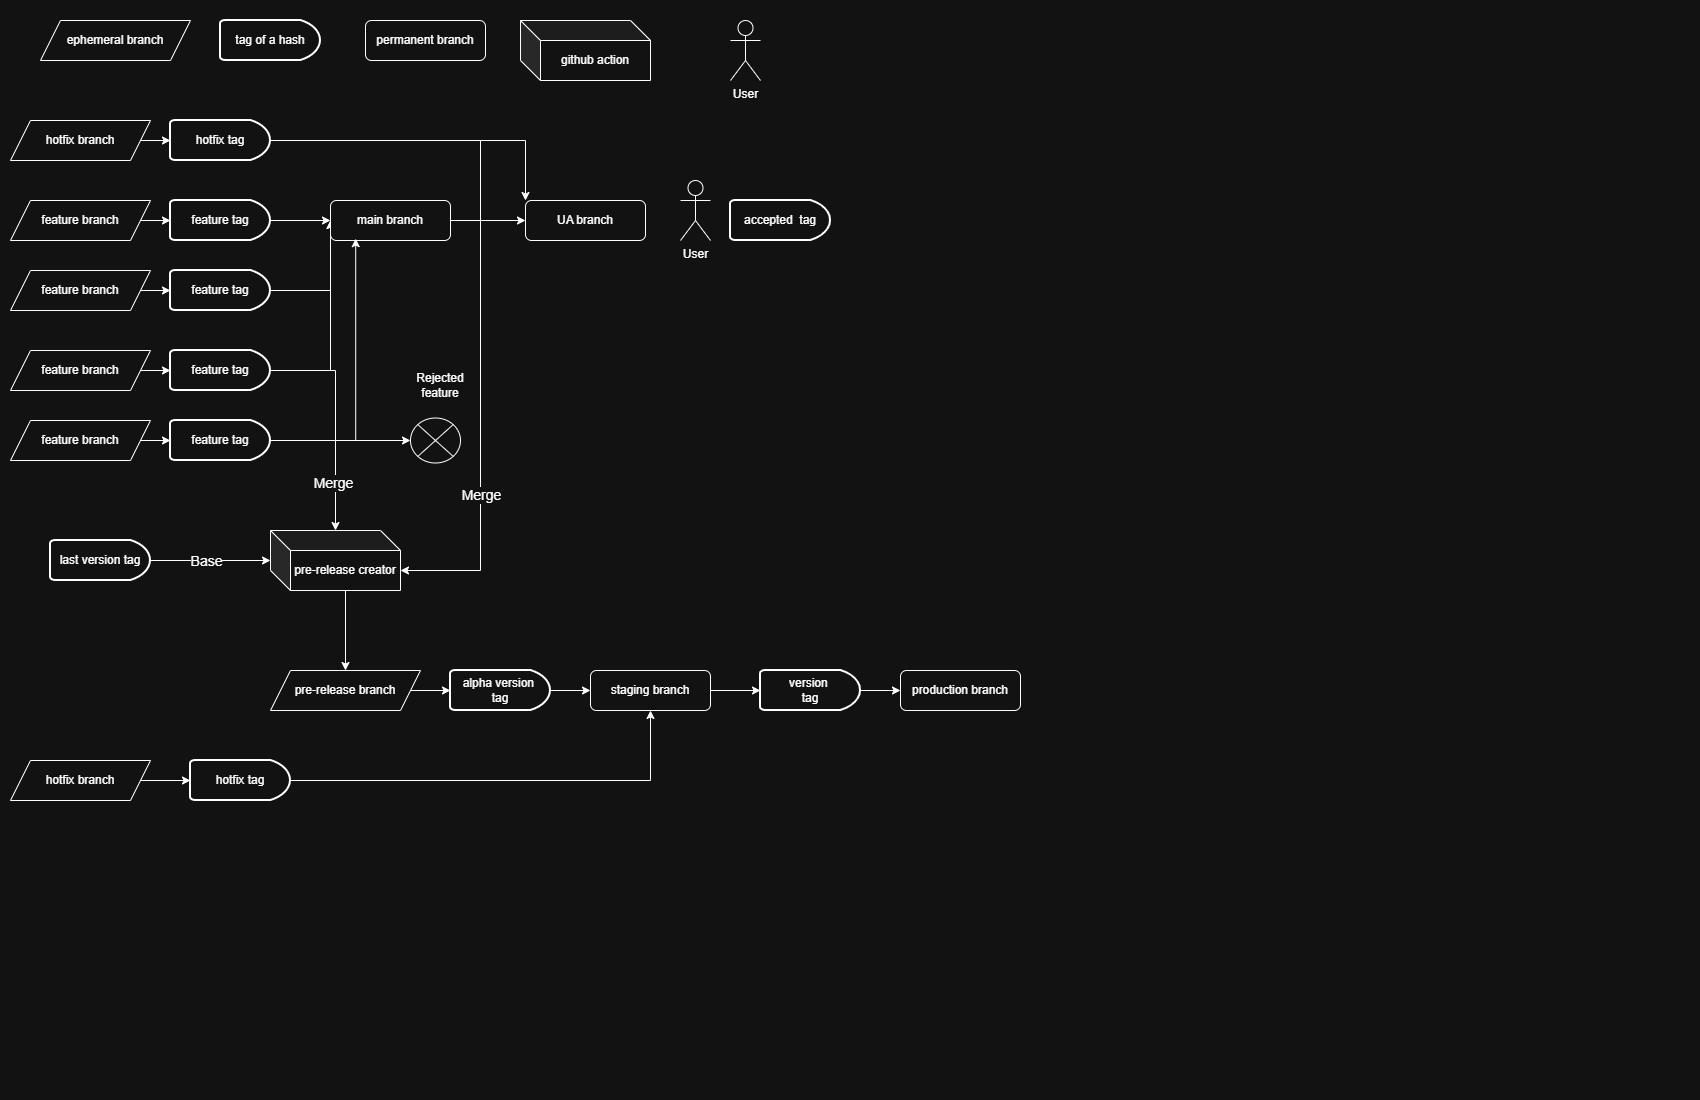

The diagram above was exported from draw.io. Its source (the exported page's mxGraphModel, read from the mxfile embedded in the PNG):
<mxGraphModel dx="1373" dy="697" grid="1" gridSize="10" guides="1" tooltips="1" connect="1" arrows="1" fold="1" page="1" pageScale="1" pageWidth="850" pageHeight="1100" math="0" shadow="0">
  <root>
    <mxCell id="0" />
    <mxCell id="1" parent="0" />
    <mxCell id="x4x8FukQTEtuKvzuWcVO-1" parent="1" style="shape=parallelogram;perimeter=parallelogramPerimeter;whiteSpace=wrap;html=1;fixedSize=1;" value="ephemeral branch" vertex="1">
      <mxGeometry height="40" width="150" x="40" y="20" as="geometry" />
    </mxCell>
    <mxCell id="x4x8FukQTEtuKvzuWcVO-3" parent="1" style="strokeWidth=2;html=1;shape=mxgraph.flowchart.delay;whiteSpace=wrap;" value="tag of a hash" vertex="1">
      <mxGeometry height="40" width="100" x="220" y="20" as="geometry" />
    </mxCell>
    <mxCell id="x4x8FukQTEtuKvzuWcVO-4" parent="1" style="rounded=1;whiteSpace=wrap;html=1;" value="permanent branch" vertex="1">
      <mxGeometry height="40" width="120" x="365" y="20" as="geometry" />
    </mxCell>
    <mxCell id="x4x8FukQTEtuKvzuWcVO-5" parent="1" style="shape=cube;whiteSpace=wrap;html=1;boundedLbl=1;backgroundOutline=1;darkOpacity=0.05;darkOpacity2=0.1;" value="github action" vertex="1">
      <mxGeometry height="60" width="130" x="520" y="20" as="geometry" />
    </mxCell>
    <mxCell id="x4x8FukQTEtuKvzuWcVO-7" parent="1" style="shape=umlActor;verticalLabelPosition=bottom;verticalAlign=top;html=1;outlineConnect=0;" value="User" vertex="1">
      <mxGeometry height="60" width="30" x="680" y="180" as="geometry" />
    </mxCell>
    <mxCell id="x4x8FukQTEtuKvzuWcVO-27" edge="1" parent="1" source="x4x8FukQTEtuKvzuWcVO-8" style="edgeStyle=orthogonalEdgeStyle;rounded=0;orthogonalLoop=1;jettySize=auto;html=1;exitX=1;exitY=0.5;exitDx=0;exitDy=0;" target="x4x8FukQTEtuKvzuWcVO-13">
      <mxGeometry relative="1" as="geometry" />
    </mxCell>
    <mxCell id="x4x8FukQTEtuKvzuWcVO-8" parent="1" style="shape=parallelogram;perimeter=parallelogramPerimeter;whiteSpace=wrap;html=1;fixedSize=1;" value="feature branch" vertex="1">
      <mxGeometry height="40" width="140" x="10" y="420" as="geometry" />
    </mxCell>
    <mxCell id="x4x8FukQTEtuKvzuWcVO-23" edge="1" parent="1" source="x4x8FukQTEtuKvzuWcVO-10" style="edgeStyle=orthogonalEdgeStyle;rounded=0;orthogonalLoop=1;jettySize=auto;html=1;exitX=1;exitY=0.5;exitDx=0;exitDy=0;" target="x4x8FukQTEtuKvzuWcVO-14">
      <mxGeometry relative="1" as="geometry" />
    </mxCell>
    <mxCell id="x4x8FukQTEtuKvzuWcVO-10" parent="1" style="shape=parallelogram;perimeter=parallelogramPerimeter;whiteSpace=wrap;html=1;fixedSize=1;" value="feature branch" vertex="1">
      <mxGeometry height="40" width="140" x="10" y="200" as="geometry" />
    </mxCell>
    <mxCell id="x4x8FukQTEtuKvzuWcVO-24" edge="1" parent="1" source="x4x8FukQTEtuKvzuWcVO-11" style="edgeStyle=orthogonalEdgeStyle;rounded=0;orthogonalLoop=1;jettySize=auto;html=1;exitX=1;exitY=0.5;exitDx=0;exitDy=0;" target="x4x8FukQTEtuKvzuWcVO-15">
      <mxGeometry relative="1" as="geometry" />
    </mxCell>
    <mxCell id="x4x8FukQTEtuKvzuWcVO-11" parent="1" style="shape=parallelogram;perimeter=parallelogramPerimeter;whiteSpace=wrap;html=1;fixedSize=1;" value="feature branch" vertex="1">
      <mxGeometry height="40" width="140" x="10" y="270" as="geometry" />
    </mxCell>
    <mxCell id="x4x8FukQTEtuKvzuWcVO-22" edge="1" parent="1" source="x4x8FukQTEtuKvzuWcVO-12" style="edgeStyle=orthogonalEdgeStyle;rounded=0;orthogonalLoop=1;jettySize=auto;html=1;exitX=1;exitY=0.5;exitDx=0;exitDy=0;" target="x4x8FukQTEtuKvzuWcVO-16">
      <mxGeometry relative="1" as="geometry" />
    </mxCell>
    <mxCell id="x4x8FukQTEtuKvzuWcVO-12" parent="1" style="shape=parallelogram;perimeter=parallelogramPerimeter;whiteSpace=wrap;html=1;fixedSize=1;" value="feature branch" vertex="1">
      <mxGeometry height="40" width="140" x="10" y="350" as="geometry" />
    </mxCell>
    <mxCell id="QnteNw5wlrSyk-NdQbp0-2" edge="1" parent="1" source="x4x8FukQTEtuKvzuWcVO-13" style="edgeStyle=orthogonalEdgeStyle;rounded=0;orthogonalLoop=1;jettySize=auto;html=1;exitX=1;exitY=0.5;exitDx=0;exitDy=0;exitPerimeter=0;" target="x4x8FukQTEtuKvzuWcVO-38">
      <mxGeometry relative="1" as="geometry" />
    </mxCell>
    <mxCell id="x4x8FukQTEtuKvzuWcVO-13" parent="1" style="strokeWidth=2;html=1;shape=mxgraph.flowchart.delay;whiteSpace=wrap;" value="feature tag" vertex="1">
      <mxGeometry height="40" width="100" x="170" y="420" as="geometry" />
    </mxCell>
    <mxCell id="x4x8FukQTEtuKvzuWcVO-28" edge="1" parent="1" source="x4x8FukQTEtuKvzuWcVO-14" style="edgeStyle=orthogonalEdgeStyle;rounded=0;orthogonalLoop=1;jettySize=auto;html=1;exitX=1;exitY=0.5;exitDx=0;exitDy=0;exitPerimeter=0;" target="x4x8FukQTEtuKvzuWcVO-17">
      <mxGeometry relative="1" as="geometry" />
    </mxCell>
    <mxCell id="x4x8FukQTEtuKvzuWcVO-14" parent="1" style="strokeWidth=2;html=1;shape=mxgraph.flowchart.delay;whiteSpace=wrap;" value="feature tag" vertex="1">
      <mxGeometry height="40" width="100" x="170" y="200" as="geometry" />
    </mxCell>
    <mxCell id="x4x8FukQTEtuKvzuWcVO-29" edge="1" parent="1" source="x4x8FukQTEtuKvzuWcVO-15" style="edgeStyle=orthogonalEdgeStyle;rounded=0;orthogonalLoop=1;jettySize=auto;html=1;exitX=1;exitY=0.5;exitDx=0;exitDy=0;exitPerimeter=0;">
      <mxGeometry relative="1" as="geometry">
        <mxPoint x="330" y="220" as="targetPoint" />
      </mxGeometry>
    </mxCell>
    <mxCell id="x4x8FukQTEtuKvzuWcVO-15" parent="1" style="strokeWidth=2;html=1;shape=mxgraph.flowchart.delay;whiteSpace=wrap;" value="feature tag" vertex="1">
      <mxGeometry height="40" width="100" x="170" y="270" as="geometry" />
    </mxCell>
    <mxCell id="x4x8FukQTEtuKvzuWcVO-30" edge="1" parent="1" source="x4x8FukQTEtuKvzuWcVO-16" style="edgeStyle=orthogonalEdgeStyle;rounded=0;orthogonalLoop=1;jettySize=auto;html=1;exitX=1;exitY=0.5;exitDx=0;exitDy=0;exitPerimeter=0;">
      <mxGeometry relative="1" as="geometry">
        <Array as="points">
          <mxPoint x="330" y="370" />
        </Array>
        <mxPoint x="330" y="220" as="targetPoint" />
      </mxGeometry>
    </mxCell>
    <mxCell id="QnteNw5wlrSyk-NdQbp0-4" edge="1" parent="1" source="x4x8FukQTEtuKvzuWcVO-16" style="edgeStyle=orthogonalEdgeStyle;rounded=0;orthogonalLoop=1;jettySize=auto;html=1;exitX=1;exitY=0.5;exitDx=0;exitDy=0;exitPerimeter=0;" target="QnteNw5wlrSyk-NdQbp0-3">
      <mxGeometry relative="1" as="geometry" />
    </mxCell>
    <mxCell id="QnteNw5wlrSyk-NdQbp0-8" connectable="0" parent="QnteNw5wlrSyk-NdQbp0-4" style="edgeLabel;html=1;align=center;verticalAlign=middle;resizable=0;points=[];" value="&lt;font style=&quot;font-size: 14px;&quot;&gt;Merge&lt;/font&gt;" vertex="1">
      <mxGeometry relative="1" x="0.5733" y="-3" as="geometry">
        <mxPoint as="offset" />
      </mxGeometry>
    </mxCell>
    <mxCell id="x4x8FukQTEtuKvzuWcVO-16" parent="1" style="strokeWidth=2;html=1;shape=mxgraph.flowchart.delay;whiteSpace=wrap;" value="feature tag" vertex="1">
      <mxGeometry height="40" width="100" x="170" y="350" as="geometry" />
    </mxCell>
    <mxCell id="x4x8FukQTEtuKvzuWcVO-34" edge="1" parent="1" source="x4x8FukQTEtuKvzuWcVO-17" style="edgeStyle=orthogonalEdgeStyle;rounded=0;orthogonalLoop=1;jettySize=auto;html=1;exitX=1;exitY=0.5;exitDx=0;exitDy=0;" target="x4x8FukQTEtuKvzuWcVO-32">
      <mxGeometry relative="1" as="geometry" />
    </mxCell>
    <mxCell id="x4x8FukQTEtuKvzuWcVO-17" parent="1" style="rounded=1;whiteSpace=wrap;html=1;" value="main branch" vertex="1">
      <mxGeometry height="40" width="120" x="330" y="200" as="geometry" />
    </mxCell>
    <mxCell id="x4x8FukQTEtuKvzuWcVO-26" edge="1" parent="1" source="x4x8FukQTEtuKvzuWcVO-18" style="edgeStyle=orthogonalEdgeStyle;rounded=0;orthogonalLoop=1;jettySize=auto;html=1;exitX=1;exitY=0.5;exitDx=0;exitDy=0;" target="x4x8FukQTEtuKvzuWcVO-19">
      <mxGeometry relative="1" as="geometry" />
    </mxCell>
    <mxCell id="x4x8FukQTEtuKvzuWcVO-18" parent="1" style="shape=parallelogram;perimeter=parallelogramPerimeter;whiteSpace=wrap;html=1;fixedSize=1;" value="hotfix branch" vertex="1">
      <mxGeometry height="40" width="140" x="10" y="120" as="geometry" />
    </mxCell>
    <mxCell id="x4x8FukQTEtuKvzuWcVO-36" edge="1" parent="1" source="x4x8FukQTEtuKvzuWcVO-19" style="edgeStyle=orthogonalEdgeStyle;rounded=0;orthogonalLoop=1;jettySize=auto;html=1;exitX=1;exitY=0.5;exitDx=0;exitDy=0;exitPerimeter=0;entryX=0;entryY=0;entryDx=0;entryDy=0;" target="x4x8FukQTEtuKvzuWcVO-32">
      <mxGeometry relative="1" as="geometry" />
    </mxCell>
    <mxCell id="x4x8FukQTEtuKvzuWcVO-19" parent="1" style="strokeWidth=2;html=1;shape=mxgraph.flowchart.delay;whiteSpace=wrap;" value="hotfix tag" vertex="1">
      <mxGeometry height="40" width="100" x="170" y="120" as="geometry" />
    </mxCell>
    <mxCell id="x4x8FukQTEtuKvzuWcVO-32" parent="1" style="rounded=1;whiteSpace=wrap;html=1;" value="UA branch" vertex="1">
      <mxGeometry height="40" width="120" x="525" y="200" as="geometry" />
    </mxCell>
    <mxCell id="x4x8FukQTEtuKvzuWcVO-33" parent="1" style="strokeWidth=2;html=1;shape=mxgraph.flowchart.delay;whiteSpace=wrap;" value="accepted&amp;nbsp; tag" vertex="1">
      <mxGeometry height="40" width="100" x="730" y="200" as="geometry" />
    </mxCell>
    <mxCell id="x4x8FukQTEtuKvzuWcVO-35" parent="1" style="shape=umlActor;verticalLabelPosition=bottom;verticalAlign=top;html=1;outlineConnect=0;" value="User" vertex="1">
      <mxGeometry height="60" width="30" x="730" y="20" as="geometry" />
    </mxCell>
    <mxCell id="x4x8FukQTEtuKvzuWcVO-37" edge="1" parent="1" source="x4x8FukQTEtuKvzuWcVO-13" style="edgeStyle=orthogonalEdgeStyle;rounded=0;orthogonalLoop=1;jettySize=auto;html=1;exitX=1;exitY=0.5;exitDx=0;exitDy=0;exitPerimeter=0;entryX=0.21;entryY=0.954;entryDx=0;entryDy=0;entryPerimeter=0;" target="x4x8FukQTEtuKvzuWcVO-17">
      <mxGeometry relative="1" as="geometry" />
    </mxCell>
    <mxCell id="x4x8FukQTEtuKvzuWcVO-38" parent="1" style="verticalLabelPosition=bottom;verticalAlign=top;html=1;shape=mxgraph.flowchart.or;" value="" vertex="1">
      <mxGeometry height="45" width="50" x="410" y="417.5" as="geometry" />
    </mxCell>
    <mxCell id="QnteNw5wlrSyk-NdQbp0-1" parent="1" style="text;html=1;whiteSpace=wrap;strokeColor=none;fillColor=none;align=center;verticalAlign=middle;rounded=0;" value="Rejected feature" vertex="1">
      <mxGeometry height="30" width="60" x="410" y="370" as="geometry" />
    </mxCell>
    <mxCell id="QnteNw5wlrSyk-NdQbp0-12" edge="1" parent="1" source="QnteNw5wlrSyk-NdQbp0-3" style="edgeStyle=orthogonalEdgeStyle;rounded=0;orthogonalLoop=1;jettySize=auto;html=1;exitX=0;exitY=0;exitDx=75;exitDy=60;exitPerimeter=0;" target="QnteNw5wlrSyk-NdQbp0-11">
      <mxGeometry relative="1" as="geometry" />
    </mxCell>
    <mxCell id="QnteNw5wlrSyk-NdQbp0-3" parent="1" style="shape=cube;whiteSpace=wrap;html=1;boundedLbl=1;backgroundOutline=1;darkOpacity=0.05;darkOpacity2=0.1;" value="pre-release creator" vertex="1">
      <mxGeometry height="60" width="130" x="270" y="530" as="geometry" />
    </mxCell>
    <mxCell id="QnteNw5wlrSyk-NdQbp0-6" edge="1" parent="1" source="QnteNw5wlrSyk-NdQbp0-5" style="edgeStyle=orthogonalEdgeStyle;rounded=0;orthogonalLoop=1;jettySize=auto;html=1;exitX=1;exitY=0.5;exitDx=0;exitDy=0;exitPerimeter=0;" target="QnteNw5wlrSyk-NdQbp0-3">
      <mxGeometry relative="1" as="geometry" />
    </mxCell>
    <mxCell id="QnteNw5wlrSyk-NdQbp0-7" connectable="0" parent="QnteNw5wlrSyk-NdQbp0-6" style="edgeLabel;html=1;align=center;verticalAlign=middle;resizable=0;points=[];" value="&lt;font style=&quot;font-size: 14px;&quot;&gt;Base&lt;/font&gt;" vertex="1">
      <mxGeometry relative="1" x="-0.0833" as="geometry">
        <mxPoint as="offset" />
      </mxGeometry>
    </mxCell>
    <mxCell id="QnteNw5wlrSyk-NdQbp0-5" parent="1" style="strokeWidth=2;html=1;shape=mxgraph.flowchart.delay;whiteSpace=wrap;" value="last version tag" vertex="1">
      <mxGeometry height="40" width="100" x="50" y="540" as="geometry" />
    </mxCell>
    <mxCell id="QnteNw5wlrSyk-NdQbp0-9" edge="1" parent="1" source="x4x8FukQTEtuKvzuWcVO-19" style="edgeStyle=orthogonalEdgeStyle;rounded=0;orthogonalLoop=1;jettySize=auto;html=1;exitX=1;exitY=0.5;exitDx=0;exitDy=0;exitPerimeter=0;entryX=0;entryY=0;entryDx=130;entryDy=40;entryPerimeter=0;" target="QnteNw5wlrSyk-NdQbp0-3">
      <mxGeometry relative="1" as="geometry">
        <Array as="points">
          <mxPoint x="480" y="140" />
          <mxPoint x="480" y="570" />
        </Array>
      </mxGeometry>
    </mxCell>
    <mxCell id="QnteNw5wlrSyk-NdQbp0-10" connectable="0" parent="QnteNw5wlrSyk-NdQbp0-9" style="edgeLabel;html=1;align=center;verticalAlign=middle;resizable=0;points=[];" value="&lt;font style=&quot;font-size: 14px;&quot;&gt;Merge&lt;/font&gt;" vertex="1">
      <mxGeometry relative="1" x="0.5667" as="geometry">
        <mxPoint as="offset" />
      </mxGeometry>
    </mxCell>
    <mxCell id="QnteNw5wlrSyk-NdQbp0-11" parent="1" style="shape=parallelogram;perimeter=parallelogramPerimeter;whiteSpace=wrap;html=1;fixedSize=1;" value="pre-release branch" vertex="1">
      <mxGeometry height="40" width="150" x="270" y="670" as="geometry" />
    </mxCell>
    <mxCell id="QnteNw5wlrSyk-NdQbp0-23" edge="1" parent="1" source="QnteNw5wlrSyk-NdQbp0-13" style="edgeStyle=orthogonalEdgeStyle;rounded=0;orthogonalLoop=1;jettySize=auto;html=1;exitX=1;exitY=0.5;exitDx=0;exitDy=0;" target="QnteNw5wlrSyk-NdQbp0-18">
      <mxGeometry relative="1" as="geometry" />
    </mxCell>
    <mxCell id="QnteNw5wlrSyk-NdQbp0-13" parent="1" style="rounded=1;whiteSpace=wrap;html=1;" value="staging branch" vertex="1">
      <mxGeometry height="40" width="120" x="590" y="670" as="geometry" />
    </mxCell>
    <mxCell id="QnteNw5wlrSyk-NdQbp0-15" parent="1" style="rounded=1;whiteSpace=wrap;html=1;" value="production branch" vertex="1">
      <mxGeometry height="40" width="120" x="900" y="670" as="geometry" />
    </mxCell>
    <mxCell id="QnteNw5wlrSyk-NdQbp0-22" edge="1" parent="1" source="QnteNw5wlrSyk-NdQbp0-17" style="edgeStyle=orthogonalEdgeStyle;rounded=0;orthogonalLoop=1;jettySize=auto;html=1;exitX=1;exitY=0.5;exitDx=0;exitDy=0;exitPerimeter=0;" target="QnteNw5wlrSyk-NdQbp0-13">
      <mxGeometry relative="1" as="geometry" />
    </mxCell>
    <mxCell id="QnteNw5wlrSyk-NdQbp0-17" parent="1" style="strokeWidth=2;html=1;shape=mxgraph.flowchart.delay;whiteSpace=wrap;" value="alpha version&amp;nbsp;&lt;div&gt;tag&lt;/div&gt;" vertex="1">
      <mxGeometry height="40" width="100" x="450" y="670" as="geometry" />
    </mxCell>
    <mxCell id="QnteNw5wlrSyk-NdQbp0-24" edge="1" parent="1" source="QnteNw5wlrSyk-NdQbp0-18" style="edgeStyle=orthogonalEdgeStyle;rounded=0;orthogonalLoop=1;jettySize=auto;html=1;exitX=1;exitY=0.5;exitDx=0;exitDy=0;exitPerimeter=0;entryX=0;entryY=0.5;entryDx=0;entryDy=0;" target="QnteNw5wlrSyk-NdQbp0-15">
      <mxGeometry relative="1" as="geometry" />
    </mxCell>
    <mxCell id="QnteNw5wlrSyk-NdQbp0-18" parent="1" style="strokeWidth=2;html=1;shape=mxgraph.flowchart.delay;whiteSpace=wrap;" value="version&amp;nbsp;&lt;div&gt;tag&lt;/div&gt;" vertex="1">
      <mxGeometry height="40" width="100" x="760" y="670" as="geometry" />
    </mxCell>
    <mxCell id="QnteNw5wlrSyk-NdQbp0-19" parent="1" style="shape=parallelogram;perimeter=parallelogramPerimeter;whiteSpace=wrap;html=1;fixedSize=1;" value="hotfix branch" vertex="1">
      <mxGeometry height="40" width="140" x="10" y="760" as="geometry" />
    </mxCell>
    <mxCell id="QnteNw5wlrSyk-NdQbp0-26" edge="1" parent="1" source="QnteNw5wlrSyk-NdQbp0-20" style="edgeStyle=orthogonalEdgeStyle;rounded=0;orthogonalLoop=1;jettySize=auto;html=1;exitX=1;exitY=0.5;exitDx=0;exitDy=0;exitPerimeter=0;" target="QnteNw5wlrSyk-NdQbp0-13">
      <mxGeometry relative="1" as="geometry" />
    </mxCell>
    <mxCell id="QnteNw5wlrSyk-NdQbp0-20" parent="1" style="strokeWidth=2;html=1;shape=mxgraph.flowchart.delay;whiteSpace=wrap;" value="hotfix tag" vertex="1">
      <mxGeometry height="40" width="100" x="190" y="760" as="geometry" />
    </mxCell>
    <mxCell id="QnteNw5wlrSyk-NdQbp0-21" edge="1" parent="1" source="QnteNw5wlrSyk-NdQbp0-11" style="edgeStyle=orthogonalEdgeStyle;rounded=0;orthogonalLoop=1;jettySize=auto;html=1;exitX=1;exitY=0.5;exitDx=0;exitDy=0;entryX=0;entryY=0.5;entryDx=0;entryDy=0;entryPerimeter=0;" target="QnteNw5wlrSyk-NdQbp0-17">
      <mxGeometry relative="1" as="geometry" />
    </mxCell>
    <mxCell id="QnteNw5wlrSyk-NdQbp0-25" edge="1" parent="1" source="QnteNw5wlrSyk-NdQbp0-19" style="edgeStyle=orthogonalEdgeStyle;rounded=0;orthogonalLoop=1;jettySize=auto;html=1;exitX=1;exitY=0.5;exitDx=0;exitDy=0;entryX=0;entryY=0.5;entryDx=0;entryDy=0;entryPerimeter=0;" target="QnteNw5wlrSyk-NdQbp0-20">
      <mxGeometry relative="1" as="geometry" />
    </mxCell>
  </root>
</mxGraphModel>